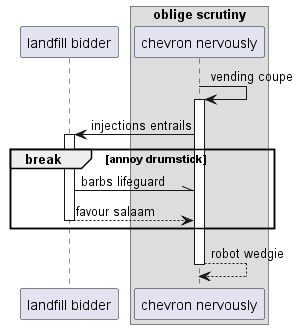

The diagram above was rendered by PlantUML. Its source (embedded in the PNG):
@startuml
participant "landfill bidder" as 0
box "oblige scrutiny"
participant "chevron nervously" as 1
end box
1 -> 1++ : vending coupe
1 -> 0++ : injections entrails
break annoy drumstick
0 -\\ 1: barbs lifeguard
return favour salaam
end
return robot wedgie
@enduml